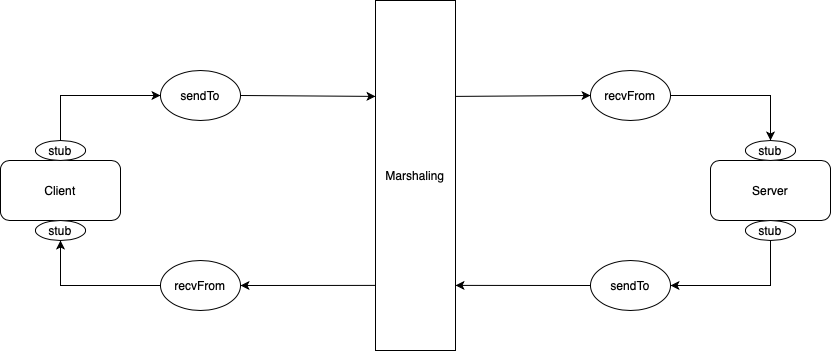

The diagram above was exported from draw.io. Its source (the exported page's mxGraphModel, read from the mxfile embedded in the PNG):
<mxGraphModel dx="1208" dy="728" grid="1" gridSize="10" guides="1" tooltips="1" connect="1" arrows="1" fold="1" page="1" pageScale="1" pageWidth="850" pageHeight="1100" math="0" shadow="0">
  <root>
    <mxCell id="0" />
    <mxCell id="1" parent="0" />
    <mxCell id="jdDo5xrsXfAh6t0sG211-1" value="Client            " style="rounded=1;whiteSpace=wrap;html=1;" vertex="1" parent="1">
      <mxGeometry x="10" y="240" width="120" height="60" as="geometry" />
    </mxCell>
    <mxCell id="jdDo5xrsXfAh6t0sG211-13" value="Server" style="rounded=1;whiteSpace=wrap;html=1;" vertex="1" parent="1">
      <mxGeometry x="720" y="240" width="120" height="60" as="geometry" />
    </mxCell>
    <mxCell id="jdDo5xrsXfAh6t0sG211-15" value="&lt;font style=&quot;font-size: 12px;&quot;&gt;sendTo&lt;/font&gt;" style="ellipse;whiteSpace=wrap;html=1;fontSize=8;" vertex="1" parent="1">
      <mxGeometry x="170" y="150" width="80" height="50" as="geometry" />
    </mxCell>
    <mxCell id="jdDo5xrsXfAh6t0sG211-16" value="&lt;font style=&quot;font-size: 12px;&quot;&gt;recvFrom&lt;/font&gt;" style="ellipse;whiteSpace=wrap;html=1;fontSize=8;" vertex="1" parent="1">
      <mxGeometry x="600" y="150" width="80" height="50" as="geometry" />
    </mxCell>
    <mxCell id="jdDo5xrsXfAh6t0sG211-17" value="&lt;font style=&quot;font-size: 12px;&quot;&gt;sendTo&lt;/font&gt;" style="ellipse;whiteSpace=wrap;html=1;fontSize=8;" vertex="1" parent="1">
      <mxGeometry x="600" y="340" width="80" height="50" as="geometry" />
    </mxCell>
    <mxCell id="jdDo5xrsXfAh6t0sG211-18" value="&lt;font style=&quot;font-size: 12px;&quot;&gt;recvFrom&lt;/font&gt;" style="ellipse;whiteSpace=wrap;html=1;fontSize=8;" vertex="1" parent="1">
      <mxGeometry x="170" y="340" width="80" height="50" as="geometry" />
    </mxCell>
    <mxCell id="jdDo5xrsXfAh6t0sG211-20" value="Marshaling" style="rounded=0;whiteSpace=wrap;html=1;fontSize=12;" vertex="1" parent="1">
      <mxGeometry x="385" y="80" width="80" height="350" as="geometry" />
    </mxCell>
    <mxCell id="jdDo5xrsXfAh6t0sG211-22" value="" style="endArrow=classic;html=1;rounded=0;fontSize=12;exitX=0;exitY=0.5;exitDx=0;exitDy=0;entryX=1;entryY=0.814;entryDx=0;entryDy=0;entryPerimeter=0;" edge="1" parent="1" source="jdDo5xrsXfAh6t0sG211-17" target="jdDo5xrsXfAh6t0sG211-20">
      <mxGeometry width="50" height="50" relative="1" as="geometry">
        <mxPoint x="380" y="320" as="sourcePoint" />
        <mxPoint x="430" y="270" as="targetPoint" />
      </mxGeometry>
    </mxCell>
    <mxCell id="jdDo5xrsXfAh6t0sG211-23" value="" style="endArrow=classic;html=1;rounded=0;fontSize=12;exitX=0;exitY=0.814;exitDx=0;exitDy=0;entryX=1;entryY=0.5;entryDx=0;entryDy=0;exitPerimeter=0;" edge="1" parent="1" source="jdDo5xrsXfAh6t0sG211-20" target="jdDo5xrsXfAh6t0sG211-18">
      <mxGeometry width="50" height="50" relative="1" as="geometry">
        <mxPoint x="610" y="375" as="sourcePoint" />
        <mxPoint x="475" y="374.9000000000001" as="targetPoint" />
      </mxGeometry>
    </mxCell>
    <mxCell id="jdDo5xrsXfAh6t0sG211-24" value="" style="endArrow=classic;html=1;rounded=0;fontSize=12;entryX=0.5;entryY=1;entryDx=0;entryDy=0;exitX=0;exitY=0.5;exitDx=0;exitDy=0;" edge="1" parent="1" source="jdDo5xrsXfAh6t0sG211-18" target="jdDo5xrsXfAh6t0sG211-33">
      <mxGeometry width="50" height="50" relative="1" as="geometry">
        <mxPoint x="380" y="310" as="sourcePoint" />
        <mxPoint x="430" y="260" as="targetPoint" />
        <Array as="points">
          <mxPoint x="70" y="365" />
        </Array>
      </mxGeometry>
    </mxCell>
    <mxCell id="jdDo5xrsXfAh6t0sG211-25" value="" style="endArrow=classic;html=1;rounded=0;fontSize=12;entryX=0;entryY=0.5;entryDx=0;entryDy=0;exitX=0.5;exitY=0;exitDx=0;exitDy=0;" edge="1" parent="1" source="jdDo5xrsXfAh6t0sG211-31" target="jdDo5xrsXfAh6t0sG211-15">
      <mxGeometry width="50" height="50" relative="1" as="geometry">
        <mxPoint x="380" y="310" as="sourcePoint" />
        <mxPoint x="430" y="260" as="targetPoint" />
        <Array as="points">
          <mxPoint x="70" y="175" />
        </Array>
      </mxGeometry>
    </mxCell>
    <mxCell id="jdDo5xrsXfAh6t0sG211-26" value="" style="endArrow=classic;html=1;rounded=0;fontSize=12;entryX=0;entryY=0.274;entryDx=0;entryDy=0;exitX=1;exitY=0.5;exitDx=0;exitDy=0;entryPerimeter=0;" edge="1" parent="1" source="jdDo5xrsXfAh6t0sG211-15" target="jdDo5xrsXfAh6t0sG211-20">
      <mxGeometry width="50" height="50" relative="1" as="geometry">
        <mxPoint x="380" y="310" as="sourcePoint" />
        <mxPoint x="430" y="260" as="targetPoint" />
      </mxGeometry>
    </mxCell>
    <mxCell id="jdDo5xrsXfAh6t0sG211-27" value="" style="endArrow=classic;html=1;rounded=0;fontSize=12;entryX=0;entryY=0.5;entryDx=0;entryDy=0;exitX=1;exitY=0.274;exitDx=0;exitDy=0;exitPerimeter=0;" edge="1" parent="1" source="jdDo5xrsXfAh6t0sG211-20" target="jdDo5xrsXfAh6t0sG211-16">
      <mxGeometry width="50" height="50" relative="1" as="geometry">
        <mxPoint x="470" y="170" as="sourcePoint" />
        <mxPoint x="395" y="185.89999999999998" as="targetPoint" />
      </mxGeometry>
    </mxCell>
    <mxCell id="jdDo5xrsXfAh6t0sG211-28" value="" style="endArrow=classic;html=1;rounded=0;fontSize=12;entryX=0.5;entryY=0;entryDx=0;entryDy=0;exitX=1;exitY=0.5;exitDx=0;exitDy=0;" edge="1" parent="1" source="jdDo5xrsXfAh6t0sG211-16" target="jdDo5xrsXfAh6t0sG211-34">
      <mxGeometry width="50" height="50" relative="1" as="geometry">
        <mxPoint x="380" y="310" as="sourcePoint" />
        <mxPoint x="430" y="260" as="targetPoint" />
        <Array as="points">
          <mxPoint x="780" y="175" />
        </Array>
      </mxGeometry>
    </mxCell>
    <mxCell id="jdDo5xrsXfAh6t0sG211-29" value="" style="endArrow=classic;html=1;rounded=0;fontSize=12;entryX=1;entryY=0.5;entryDx=0;entryDy=0;exitX=0.5;exitY=1;exitDx=0;exitDy=0;" edge="1" parent="1" source="jdDo5xrsXfAh6t0sG211-35" target="jdDo5xrsXfAh6t0sG211-17">
      <mxGeometry width="50" height="50" relative="1" as="geometry">
        <mxPoint x="380" y="310" as="sourcePoint" />
        <mxPoint x="430" y="260" as="targetPoint" />
        <Array as="points">
          <mxPoint x="780" y="365" />
        </Array>
      </mxGeometry>
    </mxCell>
    <mxCell id="jdDo5xrsXfAh6t0sG211-31" value="stub" style="ellipse;whiteSpace=wrap;html=1;fontSize=12;" vertex="1" parent="1">
      <mxGeometry x="45" y="220" width="50" height="20" as="geometry" />
    </mxCell>
    <mxCell id="jdDo5xrsXfAh6t0sG211-33" value="stub" style="ellipse;whiteSpace=wrap;html=1;fontSize=12;" vertex="1" parent="1">
      <mxGeometry x="45" y="300" width="50" height="20" as="geometry" />
    </mxCell>
    <mxCell id="jdDo5xrsXfAh6t0sG211-34" value="stub" style="ellipse;whiteSpace=wrap;html=1;fontSize=12;" vertex="1" parent="1">
      <mxGeometry x="755" y="220" width="50" height="20" as="geometry" />
    </mxCell>
    <mxCell id="jdDo5xrsXfAh6t0sG211-35" value="stub" style="ellipse;whiteSpace=wrap;html=1;fontSize=12;" vertex="1" parent="1">
      <mxGeometry x="755" y="300" width="50" height="20" as="geometry" />
    </mxCell>
  </root>
</mxGraphModel>